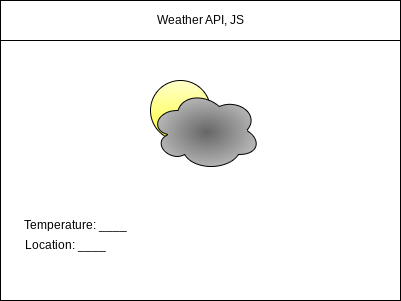

The diagram above was exported from draw.io. Its source (the exported page's mxGraphModel, read from the mxfile embedded in the PNG):
<mxGraphModel dx="630" dy="492" grid="1" gridSize="10" guides="1" tooltips="1" connect="1" arrows="1" fold="1" page="1" pageScale="1" pageWidth="850" pageHeight="1100" math="0" shadow="0">
  <root>
    <mxCell id="0" />
    <mxCell id="1" parent="0" />
    <mxCell id="2" value="" style="rounded=0;whiteSpace=wrap;html=1;" parent="1" vertex="1">
      <mxGeometry x="80" y="80" width="400" height="300" as="geometry" />
    </mxCell>
    <mxCell id="3" value="Weather API, JS" style="rounded=0;whiteSpace=wrap;html=1;" parent="1" vertex="1">
      <mxGeometry x="80" y="80" width="400" height="40" as="geometry" />
    </mxCell>
    <mxCell id="7" value="" style="ellipse;whiteSpace=wrap;html=1;aspect=fixed;fillColor=#FFFFCC;gradientColor=#FFFF33;" vertex="1" parent="1">
      <mxGeometry x="230" y="160" width="60" height="60" as="geometry" />
    </mxCell>
    <mxCell id="6" value="" style="ellipse;shape=cloud;whiteSpace=wrap;html=1;gradientColor=#B3B3B3;gradientDirection=radial;fillColor=#666666;" vertex="1" parent="1">
      <mxGeometry x="230" y="170" width="110" height="80" as="geometry" />
    </mxCell>
    <mxCell id="8" value="Temperature: ____" style="text;html=1;strokeColor=none;fillColor=none;align=center;verticalAlign=middle;whiteSpace=wrap;rounded=0;" vertex="1" parent="1">
      <mxGeometry x="100" y="290" width="110" height="30" as="geometry" />
    </mxCell>
    <mxCell id="10" value="Location: ____" style="text;html=1;strokeColor=none;fillColor=none;align=center;verticalAlign=middle;whiteSpace=wrap;rounded=0;" vertex="1" parent="1">
      <mxGeometry x="90" y="310" width="110" height="30" as="geometry" />
    </mxCell>
  </root>
</mxGraphModel>